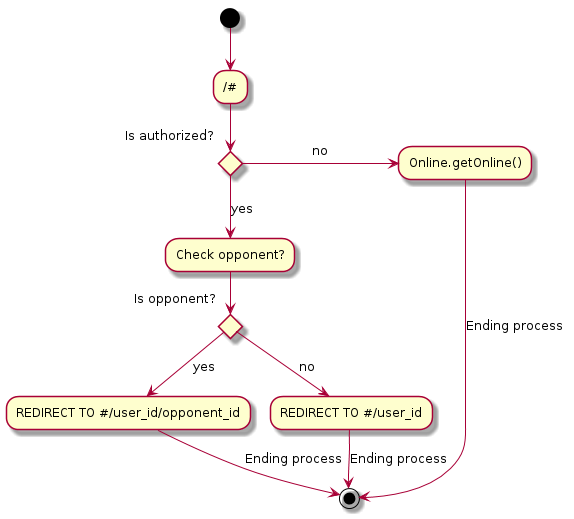

The diagram above was rendered by PlantUML. Its source (embedded in the PNG):
@startuml

    (*) --> "/#"

    if "Is authorized?" then
        -->[yes] "Check opponent?"
        if "Is opponent?" then
            -->[yes] "REDIRECT TO #/user_id/opponent_id" as r1
            -->[Ending process] (*)
        else
            -->[no] "REDIRECT TO #/user_id" as r2
            -->[Ending process] (*)
        endif
    else
      ->[no] "Online.getOnline()"
      -->[Ending process] (*)
    endif

@enduml